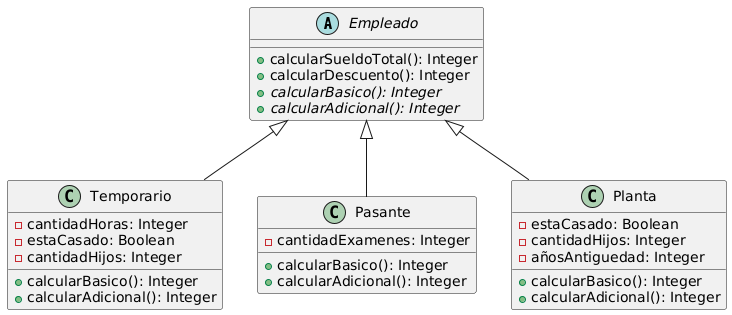

The diagram above was rendered by PlantUML. Its source (embedded in the PNG):
@startuml
abstract class Empleado {
+calcularSueldoTotal(): Integer
+calcularDescuento(): Integer
{abstract} +calcularBasico(): Integer
{abstract} +calcularAdicional(): Integer
}

class Temporario extends Empleado {
-cantidadHoras: Integer
-estaCasado: Boolean
-cantidadHijos: Integer
+calcularBasico(): Integer
+calcularAdicional(): Integer
}

class Pasante extends Empleado {
-cantidadExamenes: Integer
+calcularBasico(): Integer
+calcularAdicional(): Integer
}

class Planta extends Empleado {
-estaCasado: Boolean
-cantidadHijos: Integer
-añosAntiguedad: Integer
+calcularBasico(): Integer
+calcularAdicional(): Integer
}
@enduml